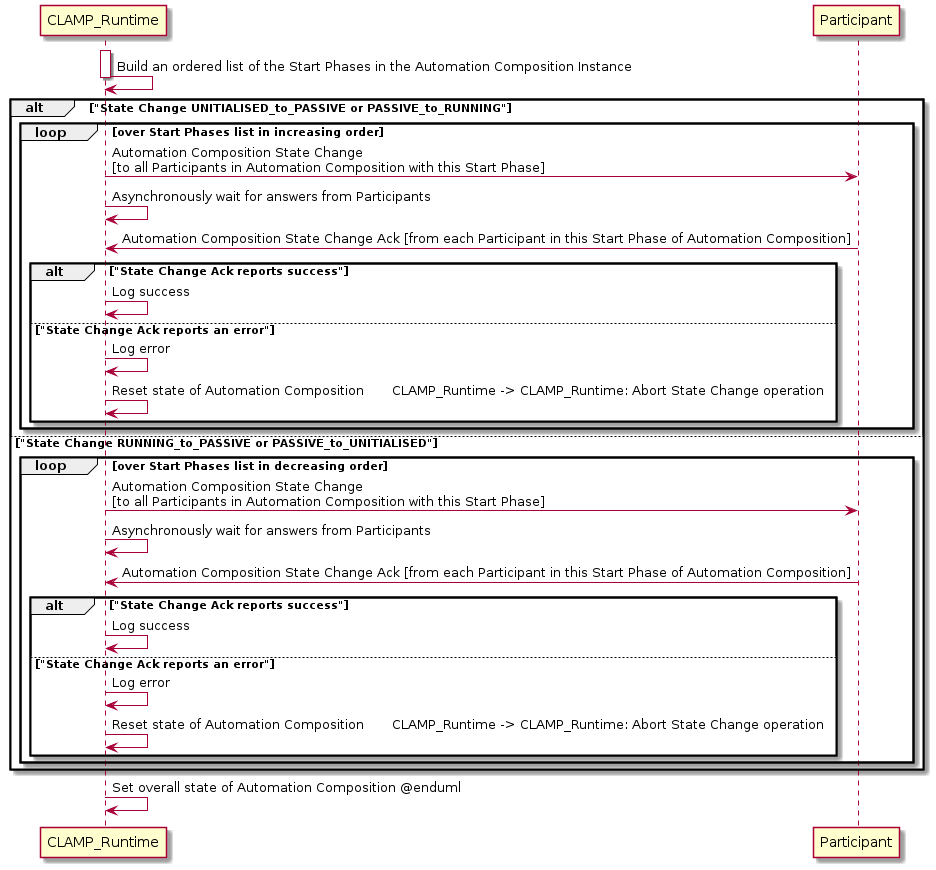

The diagram above was rendered by PlantUML. Its source (embedded in the PNG):
@startuml
activate CLAMP_Runtime
CLAMP_Runtime -> CLAMP_Runtime: Build an ordered list of the Start Phases in the Automation Composition Instance
deactivate CLAMP_Runtime
alt "State Change UNITIALISED_to_PASSIVE or PASSIVE_to_RUNNING"
loop over Start Phases list in increasing order
CLAMP_Runtime -> Participant: Automation Composition State Change\n[to all Participants in Automation Composition with this Start Phase]
CLAMP_Runtime -> CLAMP_Runtime: Asynchronously wait for answers from Participants
CLAMP_Runtime <- Participant: Automation Composition State Change Ack [from each Participant in this Start Phase of Automation Composition]
alt "State Change Ack reports success"
CLAMP_Runtime -> CLAMP_Runtime: Log success
else "State Change Ack reports an error"
CLAMP_Runtime -> CLAMP_Runtime: Log error
CLAMP_Runtime -> CLAMP_Runtime: Reset state of Automation Composition       CLAMP_Runtime -> CLAMP_Runtime: Abort State Change operation
end
end
else "State Change RUNNING_to_PASSIVE or PASSIVE_to_UNITIALISED"
loop over Start Phases list in decreasing order
CLAMP_Runtime -> Participant: Automation Composition State Change\n[to all Participants in Automation Composition with this Start Phase]
CLAMP_Runtime -> CLAMP_Runtime: Asynchronously wait for answers from Participants
CLAMP_Runtime <- Participant: Automation Composition State Change Ack [from each Participant in this Start Phase of Automation Composition]
alt "State Change Ack reports success"
CLAMP_Runtime -> CLAMP_Runtime: Log success
else "State Change Ack reports an error"
CLAMP_Runtime -> CLAMP_Runtime: Log error
CLAMP_Runtime -> CLAMP_Runtime: Reset state of Automation Composition       CLAMP_Runtime -> CLAMP_Runtime: Abort State Change operation
end
end
end
CLAMP_Runtime -> CLAMP_Runtime: Set overall state of Automation Composition @enduml